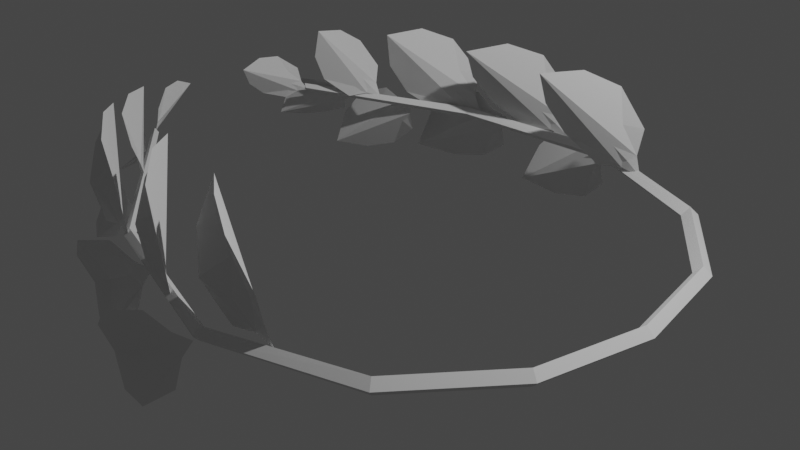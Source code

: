 # Source: RoseCrown.blend  (saved by Blender 2.83.18; exported with 4.5.12 LTS)
import bpy
from mathutils import Matrix  # noqa: F401  (used for matrix-valued properties, if any)

bpy.ops.wm.read_factory_settings(use_empty=True)
scene = bpy.context.scene
scene.name = 'Scene'

# ---- collections
col_collection = bpy.data.collections.new('Collection'); scene.collection.children.link(col_collection)
col_wreath = bpy.data.collections.new('Wreath'); scene.collection.children.link(col_wreath)

# ---- world
world_world = bpy.data.worlds.new('World'); scene.world = world_world
world_world.use_nodes = True; world_world.node_tree.nodes.clear()
_N = world_world.node_tree.nodes; _L = world_world.node_tree.links
n0 = _N.new('ShaderNodeOutputWorld'); n0.name = 'World Output'; n0.location = (300, 300)
n1 = _N.new('ShaderNodeBackground'); n1.name = 'Background'; n1.location = (10, 300)
n1.inputs[0].default_value = (0.05088, 0.05088, 0.05088, 1.0)
_L.new(n1.outputs[0], n0.inputs[0])
n0.is_active_output = True
world_world.color = (0.05088, 0.05088, 0.05088)
world_world.use_sun_shadow = False
world_world.sun_shadow_jitter_overblur = 0.0

# ---- cameras
cam_camera = bpy.data.cameras.new('Camera')
cam_camera.clip_end = 100.0
cam_camera.ortho_scale = 7.314

# ---- lights
light_light = bpy.data.lights.new('Light', 'POINT')
light_light.transmission_factor = 0.0
light_light.energy = 1000.0
light_light.shadow_soft_size = 0.1
light_light.shadow_maximum_resolution = 0.006
light_light.use_absolute_resolution = True

# ---- meshes
me_circle_005 = bpy.data.meshes.new('Circle.005')
me_circle_005.from_pydata([(-0.3816, 0.3465, 0.1766), (-0.7155, 0.0, -0.02246), (-0.3816, -0.3465, 0.1766), (0.05863, -0.4999, 0.2665), (0.607, -0.3987, 0.151), (0.7899, -0.1298, 0.06253), (1.0, 0.0, 0.0), (0.7899, 0.1298, 0.06253), (0.607, 0.3987, 0.151), (0.05863, 0.4999, 0.2665), (0.7683, 0.0, 0.04118), (0.522, 0.0, 0.04795), (0.08296, 0.0, 0.08237), (-0.3233, 0.0, 0.05233), (7.837, 0.06674, -6.401), (7.657, 0.1769, -6.394), (7.578, 0.03834, -6.256), (7.758, -0.07183, -6.263), (6.772, -1.098, -7.736), (6.629, -0.951, -7.687), (6.586, -1.053, -7.508), (6.729, -1.2, -7.557), (4.98, -2.134, -8.36), (4.892, -1.955, -8.292), (4.903, -2.025, -8.094), (4.992, -2.204, -8.162), (2.436, -2.954, -7.805), (2.413, -2.782, -7.753), (2.477, -2.823, -7.589), (2.499, -2.995, -7.641), (0.2147, -3.035, -5.751), (0.2363, -2.894, -5.731), (0.3262, -2.922, -5.622), (0.3047, -3.064, -5.642), (-1.114, -2.438, -2.665), (-1.069, -2.352, -2.706), (-0.9742, -2.39, -2.681), (-1.019, -2.476, -2.641), (0.1786, -0.5013, 0.03089), (0.2001, -0.4506, -0.05825), (0.2713, -0.5235, -0.0825), (0.2498, -0.5742, 0.006641), (3.087, 1.27, 0.2427), (3.037, 1.303, 0.1118), (3.055, 1.166, 0.07029), (3.105, 1.133, 0.2011), (5.82, 2.118, -0.7444), (5.707, 2.154, -0.8811), (5.68, 1.977, -0.9057), (5.793, 1.94, -0.7689), (7.676, 1.906, -2.735), (7.503, 1.958, -2.844), (7.43, 1.762, -2.822), (7.603, 1.71, -2.713), (8.245, 1.109, -4.663), (8.055, 1.186, -4.712), (7.965, 1.013, -4.631), (8.155, 0.937, -4.582), (-0.5438, -1.216, -0.4209), (-0.4071, -1.615, -0.4634), (-0.1997, -1.531, -0.1033), (0.009789, -1.297, 0.1228), (0.2398, -0.8948, 0.1263), (0.2249, -0.6582, -0.01192), (0.277, -0.4643, -0.06389), (0.09597, -0.5402, -0.1309), (-0.1561, -0.5325, -0.2391), (-0.4866, -0.8431, -0.3353), (0.1624, -0.6157, -0.0898), (0.05912, -0.7799, -0.1408), (-0.1361, -1.071, -0.2176), (-0.2857, -1.345, -0.3279), (-0.7772, -2.643, -1.657), (-0.8086, -2.326, -1.411), (-1.139, -2.249, -1.627), (-1.32, -2.229, -1.945), (-1.266, -2.252, -2.382), (-1.098, -2.367, -2.543), (-1.019, -2.418, -2.717), (-0.962, -2.515, -2.555), (-0.8498, -2.705, -2.417), (-0.798, -2.797, -1.99), (-1.015, -2.429, -2.535), (-0.9907, -2.421, -2.346), (-0.9593, -2.418, -2.008), (-0.8956, -2.384, -1.701), (0.7758, -1.064, 0.1139), (1.062, -1.493, 0.3124), (1.242, -1.121, 0.6805), (1.406, -0.6611, 0.8033), (1.589, -0.1356, 0.5666), (1.53, 0.04334, 0.2624), (1.553, 0.2464, 0.08517), (1.356, 0.06484, 0.05012), (1.053, -0.06952, -0.08531), (0.7341, -0.5782, -0.01416), (1.453, 0.02545, 0.1452), (1.375, -0.2211, 0.1844), (1.218, -0.6535, 0.2692), (1.121, -1.073, 0.3066), (-1.674, -2.184, -2.597), (-1.91, -1.859, -2.755), (-1.894, -2.091, -3.12), (-1.702, -2.315, -3.381), (-1.272, -2.473, -3.497), (-1.032, -2.522, -3.361), (-0.8309, -2.581, -3.338), (-0.9499, -2.557, -3.165), (-1.019, -2.58, -2.895), (-1.384, -2.45, -2.626), (-0.9957, -2.515, -3.257), (-1.155, -2.418, -3.173), (-1.448, -2.262, -3.022), (-1.693, -2.073, -2.885), (-0.5988, -3.577, -2.941), (-0.6936, -3.303, -2.463), (-1.002, -2.97, -2.789), (-1.08, -2.712, -3.222), (-0.8083, -2.535, -3.74), (-0.5368, -2.658, -3.945), (-0.3635, -2.661, -4.157), (-0.3857, -2.885, -4.002), (-0.3443, -3.233, -3.914), (-0.4987, -3.587, -3.44), (-0.4469, -2.769, -3.944), (-0.5031, -2.866, -3.705), (-0.6228, -3.05, -3.286), (-0.6793, -3.19, -2.876), (-1.584, -2.761, -3.838), (-1.909, -2.186, -3.817), (-1.803, -2.189, -4.469), (-1.454, -2.287, -4.95), (-0.7762, -2.443, -5.148), (-0.443, -2.644, -4.971), (-0.1428, -2.762, -4.953), (-0.3609, -2.858, -4.734), (-0.5239, -3.101, -4.422), (-1.137, -3.112, -4.04), (-0.4104, -2.724, -4.826), (-0.6706, -2.651, -4.668), (-1.149, -2.54, -4.402), (-1.551, -2.381, -4.118), (0.5578, 1.497, 0.05352), (0.03116, 1.107, -0.02526), (0.3592, 0.7088, 0.3857), (0.8646, 0.4466, 0.5797), (1.56, 0.3448, 0.4147), (1.855, 0.5546, 0.1884), (2.145, 0.6104, 0.06015), (1.929, 0.8498, 0.064), (1.788, 1.252, 0.03251), (1.151, 1.584, 0.1005), (1.863, 0.6985, 0.1004), (1.561, 0.7745, 0.09989), (1.023, 0.9207, 0.1251), (0.5202, 1.027, 0.07592), (0.04447, -4.272, -4.177), (-0.2904, -3.965, -3.593), (-0.7178, -3.651, -4.109), (-0.8048, -3.347, -4.705), (-0.4033, -3.014, -5.325), (0.03056, -3.066, -5.521), (0.2996, -3.003, -5.755), (0.3161, -3.299, -5.546), (0.4738, -3.728, -5.403), (0.295, -4.242, -4.803), (0.1833, -3.175, -5.492), (0.09034, -3.322, -5.188), (-0.09388, -3.606, -4.662), (-0.2132, -3.811, -4.133), (-0.9998, -2.814, -5.798), (-1.278, -2.062, -5.768), (-0.8795, -1.985, -6.461), (-0.2972, -2.105, -6.887), (0.5224, -2.419, -6.88), (0.7868, -2.765, -6.596), (1.097, -2.979, -6.485), (0.7417, -3.075, -6.348), (0.3839, -3.374, -6.118), (-0.4709, -3.302, -5.932), (0.7477, -2.891, -6.439), (0.4005, -2.768, -6.347), (-0.2327, -2.566, -6.209), (-0.7793, -2.328, -6.011), (1.885, -0.1201, 0.4879), (2.165, -0.7961, 0.585), (2.665, -0.4374, 0.993), (3.078, 0.08249, 1.104), (3.39, 0.7426, 0.7585), (3.256, 1.044, 0.4123), (3.283, 1.329, 0.1918), (2.964, 1.163, 0.2231), (2.491, 1.108, 0.1773), (1.952, 0.5402, 0.3753), (3.107, 1.065, 0.2976), (2.941, 0.7655, 0.3659), (2.633, 0.2431, 0.5144), (2.382, -0.2733, 0.5781), (2.045, 2.517, 0.3811), (1.398, 2.076, 0.4429), (1.873, 1.596, 0.8455), (2.501, 1.266, 0.9446), (3.259, 1.11, 0.5713), (3.549, 1.341, 0.2231), (3.854, 1.391, -0.005096), (3.613, 1.686, 0.04914), (3.457, 2.17, 0.03693), (2.749, 2.595, 0.2746), (3.541, 1.51, 0.1139), (3.193, 1.614, 0.1914), (2.581, 1.813, 0.3592), (1.989, 1.96, 0.4326), (3.589, 0.3403, 0.1411), (3.826, -0.4004, 0.02972), (4.508, -0.129, 0.3124), (5.018, 0.3713, 0.3579), (5.287, 1.11, 0.00974), (5.069, 1.497, -0.2375), (5.052, 1.835, -0.4201), (4.725, 1.673, -0.3017), (4.23, 1.65, -0.1874), (3.693, 1.048, 0.1107), (4.883, 1.549, -0.2947), (4.706, 1.232, -0.2155), (4.389, 0.6744, -0.0417), (4.101, 0.136, 0.0287), (4.097, 3.499, -0.2947), (3.439, 3.165, -0.02191), (3.942, 2.733, 0.4003), (4.549, 2.359, 0.4711), (5.207, 2.031, 0.02665), (5.443, 2.141, -0.41), (5.703, 2.101, -0.6908), (5.501, 2.428, -0.6703), (5.385, 2.912, -0.7731), (4.772, 3.463, -0.5316), (5.429, 2.281, -0.5539), (5.111, 2.441, -0.4474), (4.56, 2.746, -0.2339), (4.007, 2.978, -0.1015), (1.631, -4.296, -5.329), (1.363, -3.953, -4.654), (0.8358, -3.606, -5.15), (0.663, -3.276, -5.78), (1.012, -2.927, -6.506), (1.449, -2.994, -6.779), (1.706, -2.933, -7.07), (1.747, -3.253, -6.846), (1.928, -3.721, -6.711), (1.811, -4.271, -6.038), (1.615, -3.115, -6.77), (1.556, -3.272, -6.429), (1.427, -3.574, -5.834), (1.371, -3.79, -5.248), (0.1934, -2.779, -7.252), (-0.1171, -2.04, -7.221), (0.3286, -1.925, -7.878), (0.946, -2.008, -8.262), (1.775, -2.29, -8.201), (2.031, -2.633, -7.908), (2.341, -2.839, -7.78), (1.981, -2.954, -7.673), (1.619, -3.273, -7.48), (0.7508, -3.241, -7.358), (1.986, -2.766, -7.758), (1.628, -2.66, -7.69), (0.9783, -2.488, -7.595), (0.4089, -2.278, -7.433), (3.196, -4.232, -6.433), (2.772, -4.011, -5.788), (2.353, -3.584, -6.323), (2.31, -3.151, -6.911), (2.795, -2.681, -7.472), (3.284, -2.7, -7.648), (3.595, -2.588, -7.859), (3.599, -2.942, -7.689), (3.765, -3.426, -7.598), (3.525, -4.085, -7.07), (3.448, -2.82, -7.622), (3.322, -3.033, -7.334), (3.079, -3.433, -6.843), (2.904, -3.748, -6.329), (5.12, 0.6109, -0.6942), (5.321, -0.148, -0.7236), (6.039, 0.1298, -0.566), (6.565, 0.6081, -0.6547), (6.809, 1.277, -1.136), (6.573, 1.635, -1.41), (6.543, 1.944, -1.636), (6.228, 1.815, -1.458), (5.751, 1.831, -1.284), (5.239, 1.302, -0.8396), (6.383, 1.687, -1.452), (6.208, 1.392, -1.307), (5.9, 0.8795, -1.017), (5.608, 0.37, -0.8352)], [], [(10, 6, 5), (11, 10, 5, 4), (12, 11, 4, 3), (13, 0, 9, 12), (1, 13, 2), (2, 13, 12, 3), (9, 8, 11, 12), (8, 7, 10, 11), (7, 6, 10), (0, 13, 1), (8, 9, 0, 1, 2, 3, 4, 5, 6, 7), (14, 18, 19, 15), (15, 19, 20, 16), (16, 20, 21, 17), (17, 21, 18, 14), (18, 22, 23, 19), (19, 23, 24, 20), (20, 24, 25, 21), (21, 25, 22, 18), (22, 26, 27, 23), (23, 27, 28, 24), (24, 28, 29, 25), (25, 29, 26, 22), (26, 30, 31, 27), (27, 31, 32, 28), (28, 32, 33, 29), (29, 33, 30, 26), (31, 35, 36, 32), (32, 36, 37, 33), (33, 37, 34, 30), (38, 42, 43, 39), (30, 34, 35, 31), (39, 43, 44, 40), (40, 44, 45, 41), (41, 45, 42, 38), (42, 46, 47, 43), (43, 47, 48, 44), (44, 48, 49, 45), (45, 49, 46, 42), (46, 50, 51, 47), (47, 51, 52, 48), (48, 52, 53, 49), (49, 53, 50, 46), (50, 54, 55, 51), (51, 55, 56, 52), (52, 56, 57, 53), (53, 57, 54, 50), (54, 14, 15, 55), (55, 15, 16, 56), (56, 16, 17, 57), (57, 17, 14, 54), (68, 64, 63), (69, 68, 63, 62), (70, 69, 62, 61), (71, 58, 67, 70), (59, 71, 60), (60, 71, 70, 61), (67, 66, 69, 70), (66, 65, 68, 69), (65, 64, 68), (58, 71, 59), (66, 67, 58, 59, 60, 61, 62, 63, 64, 65), (82, 78, 77), (83, 82, 77, 76), (84, 83, 76, 75), (85, 72, 81, 84), (73, 85, 74), (74, 85, 84, 75), (81, 80, 83, 84), (80, 79, 82, 83), (79, 78, 82), (72, 85, 73), (80, 81, 72, 73, 74, 75, 76, 77, 78, 79), (96, 92, 91), (97, 96, 91, 90), (98, 97, 90, 89), (99, 86, 95, 98), (87, 99, 88), (88, 99, 98, 89), (95, 94, 97, 98), (94, 93, 96, 97), (93, 92, 96), (86, 99, 87), (94, 95, 86, 87, 88, 89, 90, 91, 92, 93), (110, 106, 105), (111, 110, 105, 104), (112, 111, 104, 103), (113, 100, 109, 112), (101, 113, 102), (102, 113, 112, 103), (109, 108, 111, 112), (108, 107, 110, 111), (107, 106, 110), (100, 113, 101), (108, 109, 100, 101, 102, 103, 104, 105, 106, 107), (124, 120, 119), (125, 124, 119, 118), (126, 125, 118, 117), (127, 114, 123, 126), (115, 127, 116), (116, 127, 126, 117), (123, 122, 125, 126), (122, 121, 124, 125), (121, 120, 124), (114, 127, 115), (122, 123, 114, 115, 116, 117, 118, 119, 120, 121), (138, 134, 133), (139, 138, 133, 132), (140, 139, 132, 131), (141, 128, 137, 140), (129, 141, 130), (130, 141, 140, 131), (137, 136, 139, 140), (136, 135, 138, 139), (135, 134, 138), (128, 141, 129), (136, 137, 128, 129, 130, 131, 132, 133, 134, 135), (152, 148, 147), (153, 152, 147, 146), (154, 153, 146, 145), (155, 142, 151, 154), (143, 155, 144), (144, 155, 154, 145), (151, 150, 153, 154), (150, 149, 152, 153), (149, 148, 152), (142, 155, 143), (150, 151, 142, 143, 144, 145, 146, 147, 148, 149), (166, 162, 161), (167, 166, 161, 160), (168, 167, 160, 159), (169, 156, 165, 168), (157, 169, 158), (158, 169, 168, 159), (165, 164, 167, 168), (164, 163, 166, 167), (163, 162, 166), (156, 169, 157), (164, 165, 156, 157, 158, 159, 160, 161, 162, 163), (180, 176, 175), (181, 180, 175, 174), (182, 181, 174, 173), (183, 170, 179, 182), (171, 183, 172), (172, 183, 182, 173), (179, 178, 181, 182), (178, 177, 180, 181), (177, 176, 180), (170, 183, 171), (178, 179, 170, 171, 172, 173, 174, 175, 176, 177), (194, 190, 189), (195, 194, 189, 188), (196, 195, 188, 187), (197, 184, 193, 196), (185, 197, 186), (186, 197, 196, 187), (193, 192, 195, 196), (192, 191, 194, 195), (191, 190, 194), (184, 197, 185), (192, 193, 184, 185, 186, 187, 188, 189, 190, 191), (208, 204, 203), (209, 208, 203, 202), (210, 209, 202, 201), (211, 198, 207, 210), (199, 211, 200), (200, 211, 210, 201), (207, 206, 209, 210), (206, 205, 208, 209), (205, 204, 208), (198, 211, 199), (206, 207, 198, 199, 200, 201, 202, 203, 204, 205), (222, 218, 217), (223, 222, 217, 216), (224, 223, 216, 215), (225, 212, 221, 224), (213, 225, 214), (214, 225, 224, 215), (221, 220, 223, 224), (220, 219, 222, 223), (219, 218, 222), (212, 225, 213), (220, 221, 212, 213, 214, 215, 216, 217, 218, 219), (236, 232, 231), (237, 236, 231, 230), (238, 237, 230, 229), (239, 226, 235, 238), (227, 239, 228), (228, 239, 238, 229), (235, 234, 237, 238), (234, 233, 236, 237), (233, 232, 236), (226, 239, 227), (234, 235, 226, 227, 228, 229, 230, 231, 232, 233), (250, 246, 245), (251, 250, 245, 244), (252, 251, 244, 243), (253, 240, 249, 252), (241, 253, 242), (242, 253, 252, 243), (249, 248, 251, 252), (248, 247, 250, 251), (247, 246, 250), (240, 253, 241), (248, 249, 240, 241, 242, 243, 244, 245, 246, 247), (264, 260, 259), (265, 264, 259, 258), (266, 265, 258, 257), (267, 254, 263, 266), (255, 267, 256), (256, 267, 266, 257), (263, 262, 265, 266), (262, 261, 264, 265), (261, 260, 264), (254, 267, 255), (262, 263, 254, 255, 256, 257, 258, 259, 260, 261), (278, 274, 273), (279, 278, 273, 272), (280, 279, 272, 271), (281, 268, 277, 280), (269, 281, 270), (270, 281, 280, 271), (277, 276, 279, 280), (276, 275, 278, 279), (275, 274, 278), (268, 281, 269), (276, 277, 268, 269, 270, 271, 272, 273, 274, 275), (292, 288, 287), (293, 292, 287, 286), (294, 293, 286, 285), (295, 282, 291, 294), (283, 295, 284), (284, 295, 294, 285), (291, 290, 293, 294), (290, 289, 292, 293), (289, 288, 292), (282, 295, 283), (290, 291, 282, 283, 284, 285, 286, 287, 288, 289)])
_uv = me_circle_005.uv_layers.new(name='UVMap')
_uv.uv.foreach_set('vector', [0.0, 0.0, 0.0, 0.0, 0.0, 0.0, 0.0, 0.0, 0.0, 0.0, 0.0, 0.0, 0.0, 0.0, 0.0, 0.0, 0.0, 0.0, 0.0, 0.0, 0.0, 0.0, 0.0, 0.0, 0.0, 0.0, 0.0, 0.0, 0.0, 0.0, 0.0, 0.0, 0.0, 0.0, 0.0, 0.0, 0.0, 0.0, 0.0, 0.0, 0.0, 0.0, 0.0, 0.0, 0.0, 0.0, 0.0, 0.0, 0.0, 0.0, 0.0, 0.0, 0.0, 0.0, 0.0, 0.0, 0.0, 0.0, 0.0, 0.0, 0.0, 0.0, 0.0, 0.0, 0.0, 0.0, 0.0, 0.0, 0.0, 0.0, 0.0, 0.0, 0.0, 0.0, 0.0, 0.0, 0.0, 0.0, 0.0, 0.0, 0.0, 0.0, 0.0, 0.0, 0.0, 0.0, 0.0, 0.0, 0.0, 0.0, 0.0, 0.0, 0.5, 0.5, 0.5714, 0.5, 0.5714, 0.75, 0.5, 0.75, 0.5, 0.75, 0.5714, 0.75, 0.5714, 1.0, 0.5, 1.0, 0.5, 0.0, 0.5714, 0.0, 0.5714, 0.25, 0.5, 0.25, 0.5, 0.25, 0.5714, 0.25, 0.5714, 0.5, 0.5, 0.5, 0.5714, 0.5, 0.6429, 0.5, 0.6429, 0.75, 0.5714, 0.75, 0.5714, 0.75, 0.6429, 0.75, 0.6429, 1.0, 0.5714, 1.0, 0.5714, 0.0, 0.6429, 0.0, 0.6429, 0.25, 0.5714, 0.25, 0.5714, 0.25, 0.6429, 0.25, 0.6429, 0.5, 0.5714, 0.5, 0.6429, 0.5, 0.7143, 0.5, 0.7143, 0.75, 0.6429, 0.75, 0.6429, 0.75, 0.7143, 0.75, 0.7143, 1.0, 0.6429, 1.0, 0.6429, 0.0, 0.7143, 0.0, 0.7143, 0.25, 0.6429, 0.25, 0.6429, 0.25, 0.7143, 0.25, 0.7143, 0.5, 0.6429, 0.5, 0.7143, 0.5, 0.7857, 0.5, 0.7857, 0.75, 0.7143, 0.75, 0.7143, 0.75, 0.7857, 0.75, 0.7857, 1.0, 0.7143, 1.0, 0.7143, 0.0, 0.7857, 0.0, 0.7857, 0.25, 0.7143, 0.25, 0.7143, 0.25, 0.7857, 0.25, 0.7857, 0.5, 0.7143, 0.5, 0.7857, 0.75, 0.9286, 0.75, 0.9286, 1.0, 0.7857, 1.0, 0.7857, 0.0, 0.9286, 0.0, 0.9286, 0.25, 0.7857, 0.25, 0.7857, 0.25, 0.9286, 0.25, 0.9286, 0.5, 0.7857, 0.5, 0.07143, 0.5, 0.2143, 0.5, 0.2143, 0.75, 0.07143, 0.75, 0.7857, 0.5, 0.9286, 0.5, 0.9286, 0.75, 0.7857, 0.75, 0.07143, 0.75, 0.2143, 0.75, 0.2143, 1.0, 0.07143, 1.0, 0.07143, 0.0, 0.2143, 0.0, 0.2143, 0.25, 0.07143, 0.25, 0.07143, 0.25, 0.2143, 0.25, 0.2143, 0.5, 0.07143, 0.5, 0.2143, 0.5, 0.2857, 0.5, 0.2857, 0.75, 0.2143, 0.75, 0.2143, 0.75, 0.2857, 0.75, 0.2857, 1.0, 0.2143, 1.0, 0.2143, 0.0, 0.2857, 0.0, 0.2857, 0.25, 0.2143, 0.25, 0.2143, 0.25, 0.2857, 0.25, 0.2857, 0.5, 0.2143, 0.5, 0.2857, 0.5, 0.3571, 0.5, 0.3571, 0.75, 0.2857, 0.75, 0.2857, 0.75, 0.3571, 0.75, 0.3571, 1.0, 0.2857, 1.0, 0.2857, 0.0, 0.3571, 0.0, 0.3571, 0.25, 0.2857, 0.25, 0.2857, 0.25, 0.3571, 0.25, 0.3571, 0.5, 0.2857, 0.5, 0.3571, 0.5, 0.4286, 0.5, 0.4286, 0.75, 0.3571, 0.75, 0.3571, 0.75, 0.4286, 0.75, 0.4286, 1.0, 0.3571, 1.0, 0.3571, 0.0, 0.4286, 0.0, 0.4286, 0.25, 0.3571, 0.25, 0.3571, 0.25, 0.4286, 0.25, 0.4286, 0.5, 0.3571, 0.5, 0.4286, 0.5, 0.5, 0.5, 0.5, 0.75, 0.4286, 0.75, 0.4286, 0.75, 0.5, 0.75, 0.5, 1.0, 0.4286, 1.0, 0.4286, 0.0, 0.5, 0.0, 0.5, 0.25, 0.4286, 0.25, 0.4286, 0.25, 0.5, 0.25, 0.5, 0.5, 0.4286, 0.5, 0.0, 0.0, 0.0, 0.0, 0.0, 0.0, 0.0, 0.0, 0.0, 0.0, 0.0, 0.0, 0.0, 0.0, 0.0, 0.0, 0.0, 0.0, 0.0, 0.0, 0.0, 0.0, 0.0, 0.0, 0.0, 0.0, 0.0, 0.0, 0.0, 0.0, 0.0, 0.0, 0.0, 0.0, 0.0, 0.0, 0.0, 0.0, 0.0, 0.0, 0.0, 0.0, 0.0, 0.0, 0.0, 0.0, 0.0, 0.0, 0.0, 0.0, 0.0, 0.0, 0.0, 0.0, 0.0, 0.0, 0.0, 0.0, 0.0, 0.0, 0.0, 0.0, 0.0, 0.0, 0.0, 0.0, 0.0, 0.0, 0.0, 0.0, 0.0, 0.0, 0.0, 0.0, 0.0, 0.0, 0.0, 0.0, 0.0, 0.0, 0.0, 0.0, 0.0, 0.0, 0.0, 0.0, 0.0, 0.0, 0.0, 0.0, 0.0, 0.0, 0.0, 0.0, 0.0, 0.0, 0.0, 0.0, 0.0, 0.0, 0.0, 0.0, 0.0, 0.0, 0.0, 0.0, 0.0, 0.0, 0.0, 0.0, 0.0, 0.0, 0.0, 0.0, 0.0, 0.0, 0.0, 0.0, 0.0, 0.0, 0.0, 0.0, 0.0, 0.0, 0.0, 0.0, 0.0, 0.0, 0.0, 0.0, 0.0, 0.0, 0.0, 0.0, 0.0, 0.0, 0.0, 0.0, 0.0, 0.0, 0.0, 0.0, 0.0, 0.0, 0.0, 0.0, 0.0, 0.0, 0.0, 0.0, 0.0, 0.0, 0.0, 0.0, 0.0, 0.0, 0.0, 0.0, 0.0, 0.0, 0.0, 0.0, 0.0, 0.0, 0.0, 0.0, 0.0, 0.0, 0.0, 0.0, 0.0, 0.0, 0.0, 0.0, 0.0, 0.0, 0.0, 0.0, 0.0, 0.0, 0.0, 0.0, 0.0, 0.0, 0.0, 0.0, 0.0, 0.0, 0.0, 0.0, 0.0, 0.0, 0.0, 0.0, 0.0, 0.0, 0.0, 0.0, 0.0, 0.0, 0.0, 0.0, 0.0, 0.0, 0.0, 0.0, 0.0, 0.0, 0.0, 0.0, 0.0, 0.0, 0.0, 0.0, 0.0, 0.0, 0.0, 0.0, 0.0, 0.0, 0.0, 0.0, 0.0, 0.0, 0.0, 0.0, 0.0, 0.0, 0.0, 0.0, 0.0, 0.0, 0.0, 0.0, 0.0, 0.0, 0.0, 0.0, 0.0, 0.0, 0.0, 0.0, 0.0, 0.0, 0.0, 0.0, 0.0, 0.0, 0.0, 0.0, 0.0, 0.0, 0.0, 0.0, 0.0, 0.0, 0.0, 0.0, 0.0, 0.0, 0.0, 0.0, 0.0, 0.0, 0.0, 0.0, 0.0, 0.0, 0.0, 0.0, 0.0, 0.0, 0.0, 0.0, 0.0, 0.0, 0.0, 0.0, 0.0, 0.0, 0.0, 0.0, 0.0, 0.0, 0.0, 0.0, 0.0, 0.0, 0.0, 0.0, 0.0, 0.0, 0.0, 0.0, 0.0, 0.0, 0.0, 0.0, 0.0, 0.0, 0.0, 0.0, 0.0, 0.0, 0.0, 0.0, 0.0, 0.0, 0.0, 0.0, 0.0, 0.0, 0.0, 0.0, 0.0, 0.0, 0.0, 0.0, 0.0, 0.0, 0.0, 0.0, 0.0, 0.0, 0.0, 0.0, 0.0, 0.0, 0.0, 0.0, 0.0, 0.0, 0.0, 0.0, 0.0, 0.0, 0.0, 0.0, 0.0, 0.0, 0.0, 0.0, 0.0, 0.0, 0.0, 0.0, 0.0, 0.0, 0.0, 0.0, 0.0, 0.0, 0.0, 0.0, 0.0, 0.0, 0.0, 0.0, 0.0, 0.0, 0.0, 0.0, 0.0, 0.0, 0.0, 0.0, 0.0, 0.0, 0.0, 0.0, 0.0, 0.0, 0.0, 0.0, 0.0, 0.0, 0.0, 0.0, 0.0, 0.0, 0.0, 0.0, 0.0, 0.0, 0.0, 0.0, 0.0, 0.0, 0.0, 0.0, 0.0, 0.0, 0.0, 0.0, 0.0, 0.0, 0.0, 0.0, 0.0, 0.0, 0.0, 0.0, 0.0, 0.0, 0.0, 0.0, 0.0, 0.0, 0.0, 0.0, 0.0, 0.0, 0.0, 0.0, 0.0, 0.0, 0.0, 0.0, 0.0, 0.0, 0.0, 0.0, 0.0, 0.0, 0.0, 0.0, 0.0, 0.0, 0.0, 0.0, 0.0, 0.0, 0.0, 0.0, 0.0, 0.0, 0.0, 0.0, 0.0, 0.0, 0.0, 0.0, 0.0, 0.0, 0.0, 0.0, 0.0, 0.0, 0.0, 0.0, 0.0, 0.0, 0.0, 0.0, 0.0, 0.0, 0.0, 0.0, 0.0, 0.0, 0.0, 0.0, 0.0, 0.0, 0.0, 0.0, 0.0, 0.0, 0.0, 0.0, 0.0, 0.0, 0.0, 0.0, 0.0, 0.0, 0.0, 0.0, 0.0, 0.0, 0.0, 0.0, 0.0, 0.0, 0.0, 0.0, 0.0, 0.0, 0.0, 0.0, 0.0, 0.0, 0.0, 0.0, 0.0, 0.0, 0.0, 0.0, 0.0, 0.0, 0.0, 0.0, 0.0, 0.0, 0.0, 0.0, 0.0, 0.0, 0.0, 0.0, 0.0, 0.0, 0.0, 0.0, 0.0, 0.0, 0.0, 0.0, 0.0, 0.0, 0.0, 0.0, 0.0, 0.0, 0.0, 0.0, 0.0, 0.0, 0.0, 0.0, 0.0, 0.0, 0.0, 0.0, 0.0, 0.0, 0.0, 0.0, 0.0, 0.0, 0.0, 0.0, 0.0, 0.0, 0.0, 0.0, 0.0, 0.0, 0.0, 0.0, 0.0, 0.0, 0.0, 0.0, 0.0, 0.0, 0.0, 0.0, 0.0, 0.0, 0.0, 0.0, 0.0, 0.0, 0.0, 0.0, 0.0, 0.0, 0.0, 0.0, 0.0, 0.0, 0.0, 0.0, 0.0, 0.0, 0.0, 0.0, 0.0, 0.0, 0.0, 0.0, 0.0, 0.0, 0.0, 0.0, 0.0, 0.0, 0.0, 0.0, 0.0, 0.0, 0.0, 0.0, 0.0, 0.0, 0.0, 0.0, 0.0, 0.0, 0.0, 0.0, 0.0, 0.0, 0.0, 0.0, 0.0, 0.0, 0.0, 0.0, 0.0, 0.0, 0.0, 0.0, 0.0, 0.0, 0.0, 0.0, 0.0, 0.0, 0.0, 0.0, 0.0, 0.0, 0.0, 0.0, 0.0, 0.0, 0.0, 0.0, 0.0, 0.0, 0.0, 0.0, 0.0, 0.0, 0.0, 0.0, 0.0, 0.0, 0.0, 0.0, 0.0, 0.0, 0.0, 0.0, 0.0, 0.0, 0.0, 0.0, 0.0, 0.0, 0.0, 0.0, 0.0, 0.0, 0.0, 0.0, 0.0, 0.0, 0.0, 0.0, 0.0, 0.0, 0.0, 0.0, 0.0, 0.0, 0.0, 0.0, 0.0, 0.0, 0.0, 0.0, 0.0, 0.0, 0.0, 0.0, 0.0, 0.0, 0.0, 0.0, 0.0, 0.0, 0.0, 0.0, 0.0, 0.0, 0.0, 0.0, 0.0, 0.0, 0.0, 0.0, 0.0, 0.0, 0.0, 0.0, 0.0, 0.0, 0.0, 0.0, 0.0, 0.0, 0.0, 0.0, 0.0, 0.0, 0.0, 0.0, 0.0, 0.0, 0.0, 0.0, 0.0, 0.0, 0.0, 0.0, 0.0, 0.0, 0.0, 0.0, 0.0, 0.0, 0.0, 0.0, 0.0, 0.0, 0.0, 0.0, 0.0, 0.0, 0.0, 0.0, 0.0, 0.0, 0.0, 0.0, 0.0, 0.0, 0.0, 0.0, 0.0, 0.0, 0.0, 0.0, 0.0, 0.0, 0.0, 0.0, 0.0, 0.0, 0.0, 0.0, 0.0, 0.0, 0.0, 0.0, 0.0, 0.0, 0.0, 0.0, 0.0, 0.0, 0.0, 0.0, 0.0, 0.0, 0.0, 0.0, 0.0, 0.0, 0.0, 0.0, 0.0, 0.0, 0.0, 0.0, 0.0, 0.0, 0.0, 0.0, 0.0, 0.0, 0.0, 0.0, 0.0, 0.0, 0.0, 0.0, 0.0, 0.0, 0.0, 0.0, 0.0, 0.0, 0.0, 0.0, 0.0, 0.0, 0.0, 0.0, 0.0, 0.0, 0.0, 0.0, 0.0, 0.0, 0.0, 0.0, 0.0, 0.0, 0.0, 0.0, 0.0, 0.0, 0.0, 0.0, 0.0, 0.0, 0.0, 0.0, 0.0, 0.0, 0.0, 0.0, 0.0, 0.0, 0.0, 0.0, 0.0, 0.0, 0.0, 0.0, 0.0, 0.0, 0.0, 0.0, 0.0, 0.0, 0.0, 0.0, 0.0, 0.0, 0.0, 0.0, 0.0, 0.0, 0.0, 0.0, 0.0, 0.0, 0.0, 0.0, 0.0, 0.0, 0.0, 0.0, 0.0, 0.0, 0.0, 0.0, 0.0, 0.0, 0.0, 0.0, 0.0, 0.0, 0.0, 0.0, 0.0, 0.0, 0.0, 0.0, 0.0, 0.0, 0.0, 0.0, 0.0, 0.0, 0.0, 0.0, 0.0, 0.0, 0.0, 0.0, 0.0, 0.0, 0.0, 0.0, 0.0, 0.0, 0.0, 0.0, 0.0, 0.0, 0.0, 0.0, 0.0, 0.0, 0.0, 0.0, 0.0, 0.0, 0.0, 0.0, 0.0, 0.0, 0.0, 0.0, 0.0, 0.0, 0.0, 0.0, 0.0, 0.0, 0.0, 0.0, 0.0, 0.0, 0.0, 0.0, 0.0, 0.0, 0.0, 0.0, 0.0, 0.0, 0.0, 0.0, 0.0, 0.0, 0.0, 0.0, 0.0, 0.0, 0.0, 0.0, 0.0, 0.0, 0.0, 0.0, 0.0, 0.0, 0.0, 0.0, 0.0, 0.0, 0.0, 0.0, 0.0, 0.0, 0.0, 0.0, 0.0, 0.0, 0.0, 0.0, 0.0, 0.0, 0.0, 0.0, 0.0, 0.0, 0.0, 0.0, 0.0, 0.0, 0.0, 0.0, 0.0, 0.0, 0.0, 0.0, 0.0, 0.0, 0.0, 0.0, 0.0, 0.0, 0.0, 0.0, 0.0, 0.0, 0.0, 0.0, 0.0, 0.0, 0.0, 0.0, 0.0, 0.0, 0.0, 0.0, 0.0, 0.0, 0.0, 0.0, 0.0, 0.0, 0.0, 0.0, 0.0, 0.0, 0.0, 0.0, 0.0, 0.0, 0.0, 0.0, 0.0, 0.0, 0.0, 0.0, 0.0, 0.0, 0.0, 0.0, 0.0, 0.0, 0.0, 0.0, 0.0, 0.0, 0.0, 0.0, 0.0, 0.0, 0.0, 0.0, 0.0, 0.0, 0.0, 0.0, 0.0, 0.0, 0.0, 0.0, 0.0, 0.0, 0.0, 0.0, 0.0, 0.0, 0.0, 0.0, 0.0, 0.0, 0.0, 0.0, 0.0, 0.0, 0.0, 0.0, 0.0, 0.0, 0.0, 0.0, 0.0, 0.0, 0.0, 0.0, 0.0, 0.0, 0.0, 0.0, 0.0, 0.0, 0.0, 0.0, 0.0, 0.0, 0.0, 0.0, 0.0, 0.0, 0.0, 0.0, 0.0, 0.0, 0.0, 0.0, 0.0, 0.0, 0.0, 0.0, 0.0, 0.0, 0.0, 0.0, 0.0, 0.0, 0.0, 0.0, 0.0, 0.0, 0.0, 0.0, 0.0, 0.0, 0.0, 0.0, 0.0, 0.0, 0.0, 0.0, 0.0, 0.0, 0.0, 0.0, 0.0, 0.0, 0.0, 0.0, 0.0, 0.0, 0.0, 0.0, 0.0, 0.0, 0.0, 0.0, 0.0, 0.0, 0.0, 0.0, 0.0, 0.0, 0.0, 0.0, 0.0, 0.0, 0.0, 0.0, 0.0, 0.0, 0.0, 0.0, 0.0, 0.0, 0.0, 0.0, 0.0, 0.0, 0.0, 0.0, 0.0, 0.0, 0.0, 0.0, 0.0, 0.0, 0.0, 0.0, 0.0, 0.0, 0.0, 0.0, 0.0, 0.0, 0.0, 0.0, 0.0, 0.0, 0.0, 0.0, 0.0, 0.0, 0.0, 0.0, 0.0, 0.0, 0.0, 0.0, 0.0, 0.0, 0.0, 0.0, 0.0, 0.0, 0.0, 0.0, 0.0, 0.0, 0.0, 0.0, 0.0, 0.0, 0.0, 0.0, 0.0, 0.0, 0.0, 0.0, 0.0, 0.0, 0.0, 0.0, 0.0, 0.0, 0.0, 0.0, 0.0, 0.0, 0.0, 0.0, 0.0, 0.0, 0.0, 0.0, 0.0, 0.0, 0.0, 0.0, 0.0, 0.0, 0.0, 0.0, 0.0, 0.0, 0.0, 0.0, 0.0, 0.0, 0.0, 0.0, 0.0, 0.0, 0.0, 0.0, 0.0, 0.0, 0.0, 0.0, 0.0, 0.0, 0.0, 0.0, 0.0, 0.0, 0.0, 0.0, 0.0, 0.0, 0.0, 0.0, 0.0, 0.0, 0.0, 0.0, 0.0, 0.0, 0.0, 0.0, 0.0, 0.0, 0.0, 0.0, 0.0, 0.0, 0.0, 0.0, 0.0, 0.0, 0.0, 0.0, 0.0, 0.0, 0.0, 0.0, 0.0, 0.0, 0.0, 0.0, 0.0, 0.0, 0.0, 0.0, 0.0, 0.0, 0.0, 0.0, 0.0, 0.0, 0.0, 0.0, 0.0, 0.0, 0.0, 0.0, 0.0, 0.0, 0.0, 0.0, 0.0, 0.0, 0.0, 0.0, 0.0, 0.0, 0.0, 0.0, 0.0, 0.0, 0.0, 0.0, 0.0, 0.0, 0.0, 0.0, 0.0, 0.0, 0.0, 0.0, 0.0, 0.0, 0.0, 0.0, 0.0, 0.0, 0.0, 0.0, 0.0, 0.0, 0.0, 0.0, 0.0, 0.0, 0.0, 0.0, 0.0, 0.0, 0.0, 0.0, 0.0, 0.0, 0.0, 0.0, 0.0, 0.0, 0.0, 0.0, 0.0, 0.0, 0.0, 0.0, 0.0, 0.0, 0.0, 0.0, 0.0, 0.0, 0.0, 0.0, 0.0, 0.0, 0.0, 0.0, 0.0, 0.0, 0.0, 0.0, 0.0, 0.0, 0.0, 0.0, 0.0, 0.0, 0.0, 0.0, 0.0, 0.0, 0.0, 0.0, 0.0, 0.0, 0.0, 0.0, 0.0, 0.0, 0.0, 0.0, 0.0, 0.0, 0.0, 0.0, 0.0, 0.0, 0.0, 0.0, 0.0, 0.0, 0.0, 0.0, 0.0, 0.0, 0.0, 0.0, 0.0, 0.0, 0.0, 0.0, 0.0, 0.0, 0.0, 0.0, 0.0, 0.0, 0.0, 0.0, 0.0, 0.0, 0.0, 0.0, 0.0, 0.0, 0.0, 0.0, 0.0, 0.0, 0.0, 0.0, 0.0, 0.0, 0.0, 0.0, 0.0, 0.0, 0.0, 0.0, 0.0, 0.0, 0.0, 0.0, 0.0, 0.0, 0.0, 0.0, 0.0, 0.0, 0.0, 0.0, 0.0, 0.0, 0.0, 0.0, 0.0, 0.0, 0.0, 0.0, 0.0, 0.0, 0.0, 0.0, 0.0, 0.0, 0.0, 0.0, 0.0, 0.0, 0.0, 0.0, 0.0, 0.0, 0.0, 0.0, 0.0, 0.0, 0.0, 0.0, 0.0, 0.0, 0.0, 0.0, 0.0, 0.0, 0.0, 0.0, 0.0, 0.0, 0.0, 0.0, 0.0, 0.0, 0.0, 0.0, 0.0, 0.0, 0.0, 0.0, 0.0, 0.0, 0.0, 0.0, 0.0, 0.0, 0.0, 0.0, 0.0, 0.0, 0.0, 0.0, 0.0, 0.0, 0.0, 0.0, 0.0, 0.0, 0.0, 0.0, 0.0, 0.0, 0.0, 0.0, 0.0, 0.0, 0.0, 0.0, 0.0, 0.0, 0.0, 0.0, 0.0, 0.0, 0.0, 0.0, 0.0, 0.0, 0.0, 0.0, 0.0, 0.0, 0.0, 0.0, 0.0, 0.0, 0.0, 0.0, 0.0, 0.0, 0.0, 0.0, 0.0, 0.0, 0.0, 0.0, 0.0, 0.0, 0.0, 0.0, 0.0, 0.0, 0.0, 0.0, 0.0, 0.0, 0.0, 0.0, 0.0, 0.0, 0.0, 0.0, 0.0, 0.0])
me_circle_005.use_remesh_fix_poles = True
me_circle_005.use_remesh_preserve_attributes = False
me_circle_005.use_mirror_y = True
me_circle_005.use_mirror_vertex_groups = False
me_circle_005.update()

# ---- objects
ob_camera = bpy.data.objects.new('Camera', cam_camera)
ob_light = bpy.data.objects.new('Light', light_light)
ob_wreath = bpy.data.objects.new('Wreath', me_circle_005)

# ---- transforms, parenting, visibility, modifiers, constraints
ob_camera.location = (7.359, -6.926, 4.958)
ob_camera.rotation_euler = (1.109, 0.0, 0.8149)
ob_camera.lock_rotations_4d = False
ob_camera.empty_display_type = 'ARROWS'
ob_camera.color = (0.0, 0.0, 0.0, 0.0)
ob_camera.display_type = 'WIRE'
ob_camera.lineart.crease_threshold = 0.0
ob_light.location = (4.076, 1.005, 5.904)
ob_light.rotation_euler = (0.6503, 0.05522, 1.866)
ob_light.lock_rotations_4d = False
ob_light.empty_display_type = 'ARROWS'
ob_light.color = (0.0, 0.0, 0.0, 0.0)
ob_light.lineart.crease_threshold = 0.0
ob_wreath.location = (-2.889, 1.185, 0.1447)
ob_wreath.rotation_euler = (-1.081, -0.3447, 0.3934)
ob_wreath.scale = (0.6035, 0.6035, 0.6035)
ob_wreath.lineart.crease_threshold = 0.0
ob_wreath.use_mesh_mirror_y = True

# ---- collection membership
col_collection.objects.link(ob_camera)
col_wreath.objects.link(ob_light)
col_wreath.objects.link(ob_wreath)

# ---- scene / render settings (as saved in the file)
scene.camera = ob_camera
scene.frame_start = 1; scene.frame_end = 250; scene.frame_set(1)
scene.render.engine = 'BLENDER_EEVEE_NEXT'
scene.cycles.use_denoising = False
scene.cycles.samples = 128
scene.cycles.sampling_pattern = 'TABULATED_SOBOL'
scene.cycles.use_adaptive_sampling = False
scene.cycles.use_light_tree = False
scene.view_settings.view_transform = 'Filmic'
bpy.context.view_layer.update()
